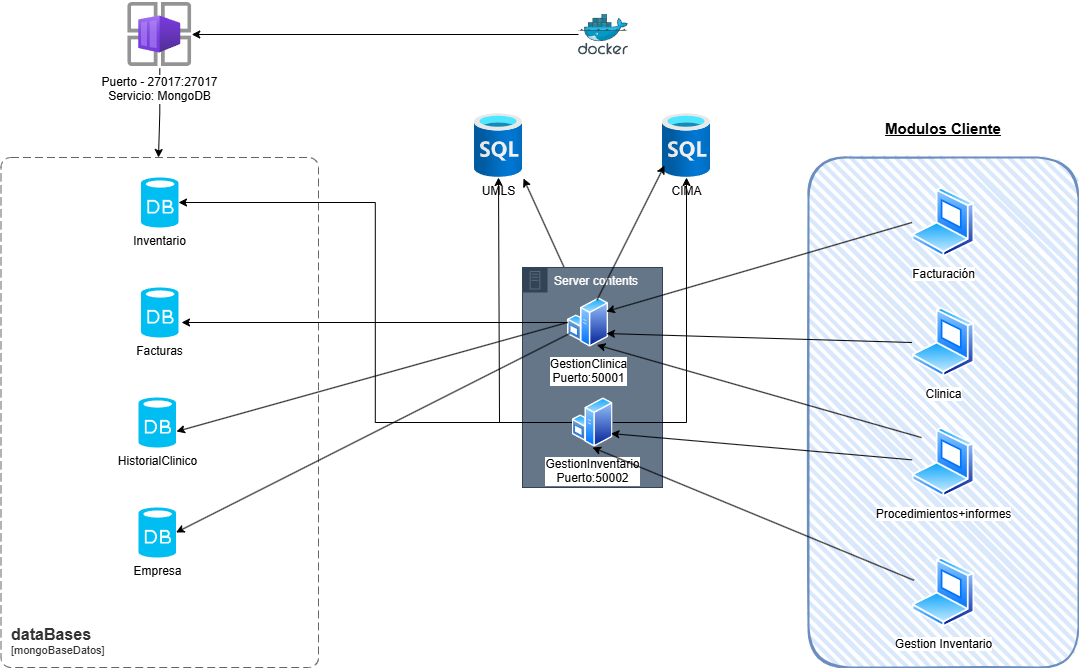

The diagram above was exported from draw.io. Its source (the exported page's mxGraphModel, read from the mxfile embedded in the PNG):
<mxGraphModel dx="1426" dy="841" grid="1" gridSize="10" guides="1" tooltips="1" connect="1" arrows="1" fold="1" page="1" pageScale="1" pageWidth="1169" pageHeight="827" math="0" shadow="0">
  <root>
    <mxCell id="0" />
    <mxCell id="1" parent="0" />
    <mxCell id="eVQRyNCiJKYButVCIxTy-39" style="rounded=0;orthogonalLoop=1;jettySize=auto;html=1;exitX=0.25;exitY=0;exitDx=0;exitDy=0;entryX=1.021;entryY=1.016;entryDx=0;entryDy=0;entryPerimeter=0;" edge="1" parent="1" source="eVQRyNCiJKYButVCIxTy-20" target="eVQRyNCiJKYButVCIxTy-16">
      <mxGeometry relative="1" as="geometry" />
    </mxCell>
    <mxCell id="eVQRyNCiJKYButVCIxTy-28" value="" style="rounded=1;whiteSpace=wrap;html=1;strokeWidth=2;fillWeight=4;hachureGap=8;hachureAngle=45;fillColor=#dae8fc;sketch=1;strokeColor=#6c8ebf;" vertex="1" parent="1">
      <mxGeometry x="870" y="170" width="270" height="510" as="geometry" />
    </mxCell>
    <mxCell id="eVQRyNCiJKYButVCIxTy-2" value="Inventario" style="verticalLabelPosition=bottom;html=1;verticalAlign=top;align=center;strokeColor=none;fillColor=#00BEF2;shape=mxgraph.azure.database;" vertex="1" parent="1">
      <mxGeometry x="202.5" y="190" width="37.5" height="50" as="geometry" />
    </mxCell>
    <mxCell id="eVQRyNCiJKYButVCIxTy-19" style="edgeStyle=orthogonalEdgeStyle;rounded=0;orthogonalLoop=1;jettySize=auto;html=1;" edge="1" parent="1" source="eVQRyNCiJKYButVCIxTy-5" target="eVQRyNCiJKYButVCIxTy-9">
      <mxGeometry relative="1" as="geometry" />
    </mxCell>
    <mxCell id="eVQRyNCiJKYButVCIxTy-5" value="" style="image;sketch=0;aspect=fixed;html=1;points=[];align=center;fontSize=12;image=img/lib/mscae/Docker.svg;" vertex="1" parent="1">
      <mxGeometry x="640" y="26.5" width="50" height="41" as="geometry" />
    </mxCell>
    <mxCell id="eVQRyNCiJKYButVCIxTy-6" value="Facturas" style="verticalLabelPosition=bottom;html=1;verticalAlign=top;align=center;strokeColor=none;fillColor=#00BEF2;shape=mxgraph.azure.database;" vertex="1" parent="1">
      <mxGeometry x="202.5" y="300" width="37.5" height="50" as="geometry" />
    </mxCell>
    <mxCell id="eVQRyNCiJKYButVCIxTy-7" value="HistorialClinico" style="verticalLabelPosition=bottom;html=1;verticalAlign=top;align=center;strokeColor=none;fillColor=#00BEF2;shape=mxgraph.azure.database;" vertex="1" parent="1">
      <mxGeometry x="200" y="410" width="37.5" height="50" as="geometry" />
    </mxCell>
    <mxCell id="eVQRyNCiJKYButVCIxTy-8" value="Empresa" style="verticalLabelPosition=bottom;html=1;verticalAlign=top;align=center;strokeColor=none;fillColor=#00BEF2;shape=mxgraph.azure.database;" vertex="1" parent="1">
      <mxGeometry x="200" y="520" width="37.5" height="50" as="geometry" />
    </mxCell>
    <mxCell id="eVQRyNCiJKYButVCIxTy-18" style="edgeStyle=orthogonalEdgeStyle;rounded=0;orthogonalLoop=1;jettySize=auto;html=1;" edge="1" parent="1" source="eVQRyNCiJKYButVCIxTy-9">
      <mxGeometry relative="1" as="geometry">
        <mxPoint x="220" y="170" as="targetPoint" />
      </mxGeometry>
    </mxCell>
    <mxCell id="eVQRyNCiJKYButVCIxTy-9" value="Puerto - 27017:27017&lt;div&gt;Servicio: MongoDB&lt;/div&gt;" style="aspect=fixed;html=1;align=center;fontSize=12;image=img/lib/azure2/other/Container_App_Environments.svg;shape=image;labelBackgroundColor=default;verticalAlign=top;verticalLabelPosition=bottom;points=[];" vertex="1" parent="1">
      <mxGeometry x="189.25" y="13" width="64" height="68" as="geometry" />
    </mxCell>
    <object placeholders="1" c4Name="dataBases" c4Type="ContainerScopeBoundary" c4Application="mongoBaseDatos" label="&lt;font style=&quot;font-size: 16px&quot;&gt;&lt;b&gt;&lt;div style=&quot;text-align: left&quot;&gt;%c4Name%&lt;/div&gt;&lt;/b&gt;&lt;/font&gt;&lt;div style=&quot;text-align: left&quot;&gt;[%c4Application%]&lt;/div&gt;" id="eVQRyNCiJKYButVCIxTy-11">
      <mxCell style="rounded=1;fontSize=11;whiteSpace=wrap;html=1;dashed=1;arcSize=20;fillColor=none;strokeColor=#666666;fontColor=#333333;labelBackgroundColor=none;align=left;verticalAlign=bottom;labelBorderColor=none;spacingTop=0;spacing=10;dashPattern=8 4;metaEdit=1;rotatable=0;perimeter=rectanglePerimeter;noLabel=0;labelPadding=0;allowArrows=0;connectable=0;expand=0;recursiveResize=0;editable=1;pointerEvents=0;absoluteArcSize=1;points=[[0.25,0,0],[0.5,0,0],[0.75,0,0],[1,0.25,0],[1,0.5,0],[1,0.75,0],[0.75,1,0],[0.5,1,0],[0.25,1,0],[0,0.75,0],[0,0.5,0],[0,0.25,0]];" vertex="1" parent="1">
        <mxGeometry x="62.5" y="170" width="317.5" height="510" as="geometry" />
      </mxCell>
    </object>
    <mxCell id="eVQRyNCiJKYButVCIxTy-12" value="Server contents" style="points=[[0,0],[0.25,0],[0.5,0],[0.75,0],[1,0],[1,0.25],[1,0.5],[1,0.75],[1,1],[0.75,1],[0.5,1],[0.25,1],[0,1],[0,0.75],[0,0.5],[0,0.25]];outlineConnect=0;html=1;whiteSpace=wrap;fontSize=12;fontStyle=0;container=1;pointerEvents=0;collapsible=0;recursiveResize=0;shape=mxgraph.aws4.group;grIcon=mxgraph.aws4.group_on_premise;strokeColor=#314354;fillColor=#647687;verticalAlign=top;align=left;spacingLeft=30;dashed=0;fontColor=#ffffff;" vertex="1" parent="1">
      <mxGeometry x="584" y="280" width="140" height="220" as="geometry" />
    </mxCell>
    <mxCell id="eVQRyNCiJKYButVCIxTy-20" value="GestionClinica&lt;div&gt;Puerto:50001&lt;/div&gt;" style="image;aspect=fixed;perimeter=ellipsePerimeter;html=1;align=center;shadow=0;dashed=0;spacingTop=3;image=img/lib/active_directory/windows_server.svg;" vertex="1" parent="eVQRyNCiJKYButVCIxTy-12">
      <mxGeometry x="45" y="30" width="41" height="50" as="geometry" />
    </mxCell>
    <mxCell id="eVQRyNCiJKYButVCIxTy-21" value="GestionInventario&lt;div&gt;Puerto:50002&lt;/div&gt;" style="image;aspect=fixed;perimeter=ellipsePerimeter;html=1;align=center;shadow=0;dashed=0;spacingTop=3;image=img/lib/active_directory/windows_server.svg;" vertex="1" parent="eVQRyNCiJKYButVCIxTy-12">
      <mxGeometry x="49.5" y="130" width="41" height="50" as="geometry" />
    </mxCell>
    <mxCell id="eVQRyNCiJKYButVCIxTy-16" value="UMLS" style="image;aspect=fixed;html=1;points=[];align=center;fontSize=12;image=img/lib/azure2/databases/SQL_Database.svg;" vertex="1" parent="1">
      <mxGeometry x="536" y="126" width="48" height="64" as="geometry" />
    </mxCell>
    <mxCell id="eVQRyNCiJKYButVCIxTy-17" value="CIMA" style="image;aspect=fixed;html=1;points=[];align=center;fontSize=12;image=img/lib/azure2/databases/SQL_Database.svg;" vertex="1" parent="1">
      <mxGeometry x="724" y="126" width="48" height="64" as="geometry" />
    </mxCell>
    <mxCell id="eVQRyNCiJKYButVCIxTy-24" value="Gestion Inventario" style="image;aspect=fixed;perimeter=ellipsePerimeter;html=1;align=center;shadow=0;dashed=0;spacingTop=3;image=img/lib/active_directory/laptop_client.svg;" vertex="1" parent="1">
      <mxGeometry x="973.5" y="570" width="63" height="70" as="geometry" />
    </mxCell>
    <mxCell id="eVQRyNCiJKYButVCIxTy-27" style="edgeStyle=orthogonalEdgeStyle;rounded=0;orthogonalLoop=1;jettySize=auto;html=1;exitX=0;exitY=0.5;exitDx=0;exitDy=0;entryX=1;entryY=0.5;entryDx=0;entryDy=0;entryPerimeter=0;" edge="1" parent="1" source="eVQRyNCiJKYButVCIxTy-21" target="eVQRyNCiJKYButVCIxTy-2">
      <mxGeometry relative="1" as="geometry" />
    </mxCell>
    <mxCell id="eVQRyNCiJKYButVCIxTy-30" style="rounded=0;orthogonalLoop=1;jettySize=auto;html=1;entryX=1;entryY=0.75;entryDx=0;entryDy=0;" edge="1" parent="1" source="eVQRyNCiJKYButVCIxTy-29" target="eVQRyNCiJKYButVCIxTy-21">
      <mxGeometry relative="1" as="geometry" />
    </mxCell>
    <mxCell id="eVQRyNCiJKYButVCIxTy-31" style="rounded=0;orthogonalLoop=1;jettySize=auto;html=1;exitX=0;exitY=0;exitDx=0;exitDy=0;entryX=0.75;entryY=1;entryDx=0;entryDy=0;" edge="1" parent="1" source="eVQRyNCiJKYButVCIxTy-29" target="eVQRyNCiJKYButVCIxTy-20">
      <mxGeometry relative="1" as="geometry" />
    </mxCell>
    <mxCell id="eVQRyNCiJKYButVCIxTy-29" value="Procedimientos+informes" style="image;aspect=fixed;perimeter=ellipsePerimeter;html=1;align=center;shadow=0;dashed=0;spacingTop=3;image=img/lib/active_directory/laptop_client.svg;" vertex="1" parent="1">
      <mxGeometry x="973.5" y="440" width="63" height="70" as="geometry" />
    </mxCell>
    <mxCell id="eVQRyNCiJKYButVCIxTy-32" style="edgeStyle=orthogonalEdgeStyle;rounded=0;orthogonalLoop=1;jettySize=auto;html=1;exitX=0;exitY=0.5;exitDx=0;exitDy=0;entryX=1.08;entryY=0.7;entryDx=0;entryDy=0;entryPerimeter=0;" edge="1" parent="1" source="eVQRyNCiJKYButVCIxTy-20" target="eVQRyNCiJKYButVCIxTy-6">
      <mxGeometry relative="1" as="geometry" />
    </mxCell>
    <mxCell id="eVQRyNCiJKYButVCIxTy-34" value="Clinica" style="image;aspect=fixed;perimeter=ellipsePerimeter;html=1;align=center;shadow=0;dashed=0;spacingTop=3;image=img/lib/active_directory/laptop_client.svg;" vertex="1" parent="1">
      <mxGeometry x="973.5" y="320" width="63" height="70" as="geometry" />
    </mxCell>
    <mxCell id="eVQRyNCiJKYButVCIxTy-36" style="rounded=0;orthogonalLoop=1;jettySize=auto;html=1;exitX=0;exitY=0.5;exitDx=0;exitDy=0;entryX=1;entryY=0.75;entryDx=0;entryDy=0;" edge="1" parent="1" source="eVQRyNCiJKYButVCIxTy-34" target="eVQRyNCiJKYButVCIxTy-20">
      <mxGeometry relative="1" as="geometry" />
    </mxCell>
    <mxCell id="eVQRyNCiJKYButVCIxTy-25" style="rounded=0;orthogonalLoop=1;jettySize=auto;html=1;entryX=0.5;entryY=1;entryDx=0;entryDy=0;" edge="1" parent="1" source="eVQRyNCiJKYButVCIxTy-24" target="eVQRyNCiJKYButVCIxTy-21">
      <mxGeometry relative="1" as="geometry" />
    </mxCell>
    <mxCell id="eVQRyNCiJKYButVCIxTy-37" style="rounded=0;orthogonalLoop=1;jettySize=auto;html=1;exitX=0;exitY=0.5;exitDx=0;exitDy=0;entryX=1.013;entryY=0.68;entryDx=0;entryDy=0;entryPerimeter=0;" edge="1" parent="1" source="eVQRyNCiJKYButVCIxTy-20" target="eVQRyNCiJKYButVCIxTy-7">
      <mxGeometry relative="1" as="geometry" />
    </mxCell>
    <mxCell id="eVQRyNCiJKYButVCIxTy-38" style="rounded=0;orthogonalLoop=1;jettySize=auto;html=1;exitX=0;exitY=0.75;exitDx=0;exitDy=0;entryX=1;entryY=0.5;entryDx=0;entryDy=0;entryPerimeter=0;" edge="1" parent="1" source="eVQRyNCiJKYButVCIxTy-20" target="eVQRyNCiJKYButVCIxTy-8">
      <mxGeometry relative="1" as="geometry" />
    </mxCell>
    <mxCell id="eVQRyNCiJKYButVCIxTy-41" style="rounded=0;orthogonalLoop=1;jettySize=auto;html=1;exitX=0;exitY=0.5;exitDx=0;exitDy=0;entryX=1;entryY=0.25;entryDx=0;entryDy=0;" edge="1" parent="1" source="eVQRyNCiJKYButVCIxTy-40" target="eVQRyNCiJKYButVCIxTy-20">
      <mxGeometry relative="1" as="geometry" />
    </mxCell>
    <mxCell id="eVQRyNCiJKYButVCIxTy-40" value="Facturación" style="image;aspect=fixed;perimeter=ellipsePerimeter;html=1;align=center;shadow=0;dashed=0;spacingTop=3;image=img/lib/active_directory/laptop_client.svg;" vertex="1" parent="1">
      <mxGeometry x="973.5" y="200" width="63" height="70" as="geometry" />
    </mxCell>
    <mxCell id="eVQRyNCiJKYButVCIxTy-42" style="rounded=0;orthogonalLoop=1;jettySize=auto;html=1;exitX=0.75;exitY=0;exitDx=0;exitDy=0;entryX=0.042;entryY=0.813;entryDx=0;entryDy=0;entryPerimeter=0;" edge="1" parent="1" source="eVQRyNCiJKYButVCIxTy-20" target="eVQRyNCiJKYButVCIxTy-17">
      <mxGeometry relative="1" as="geometry" />
    </mxCell>
    <mxCell id="eVQRyNCiJKYButVCIxTy-26" style="edgeStyle=orthogonalEdgeStyle;rounded=0;orthogonalLoop=1;jettySize=auto;html=1;exitX=0;exitY=0.5;exitDx=0;exitDy=0;" edge="1" parent="1" source="eVQRyNCiJKYButVCIxTy-21">
      <mxGeometry relative="1" as="geometry">
        <mxPoint x="560" y="190" as="targetPoint" />
        <Array as="points">
          <mxPoint x="561" y="435" />
        </Array>
      </mxGeometry>
    </mxCell>
    <mxCell id="eVQRyNCiJKYButVCIxTy-33" style="edgeStyle=orthogonalEdgeStyle;rounded=0;orthogonalLoop=1;jettySize=auto;html=1;exitX=1;exitY=0.5;exitDx=0;exitDy=0;" edge="1" parent="1" source="eVQRyNCiJKYButVCIxTy-21" target="eVQRyNCiJKYButVCIxTy-17">
      <mxGeometry relative="1" as="geometry" />
    </mxCell>
    <mxCell id="eVQRyNCiJKYButVCIxTy-43" value="&lt;u&gt;&lt;font style=&quot;font-size: 15px;&quot;&gt;&lt;b&gt;Modulos Cliente&lt;/b&gt;&lt;/font&gt;&lt;/u&gt;" style="text;html=1;align=center;verticalAlign=middle;whiteSpace=wrap;rounded=0;" vertex="1" parent="1">
      <mxGeometry x="943.25" y="126" width="123.5" height="30" as="geometry" />
    </mxCell>
  </root>
</mxGraphModel>